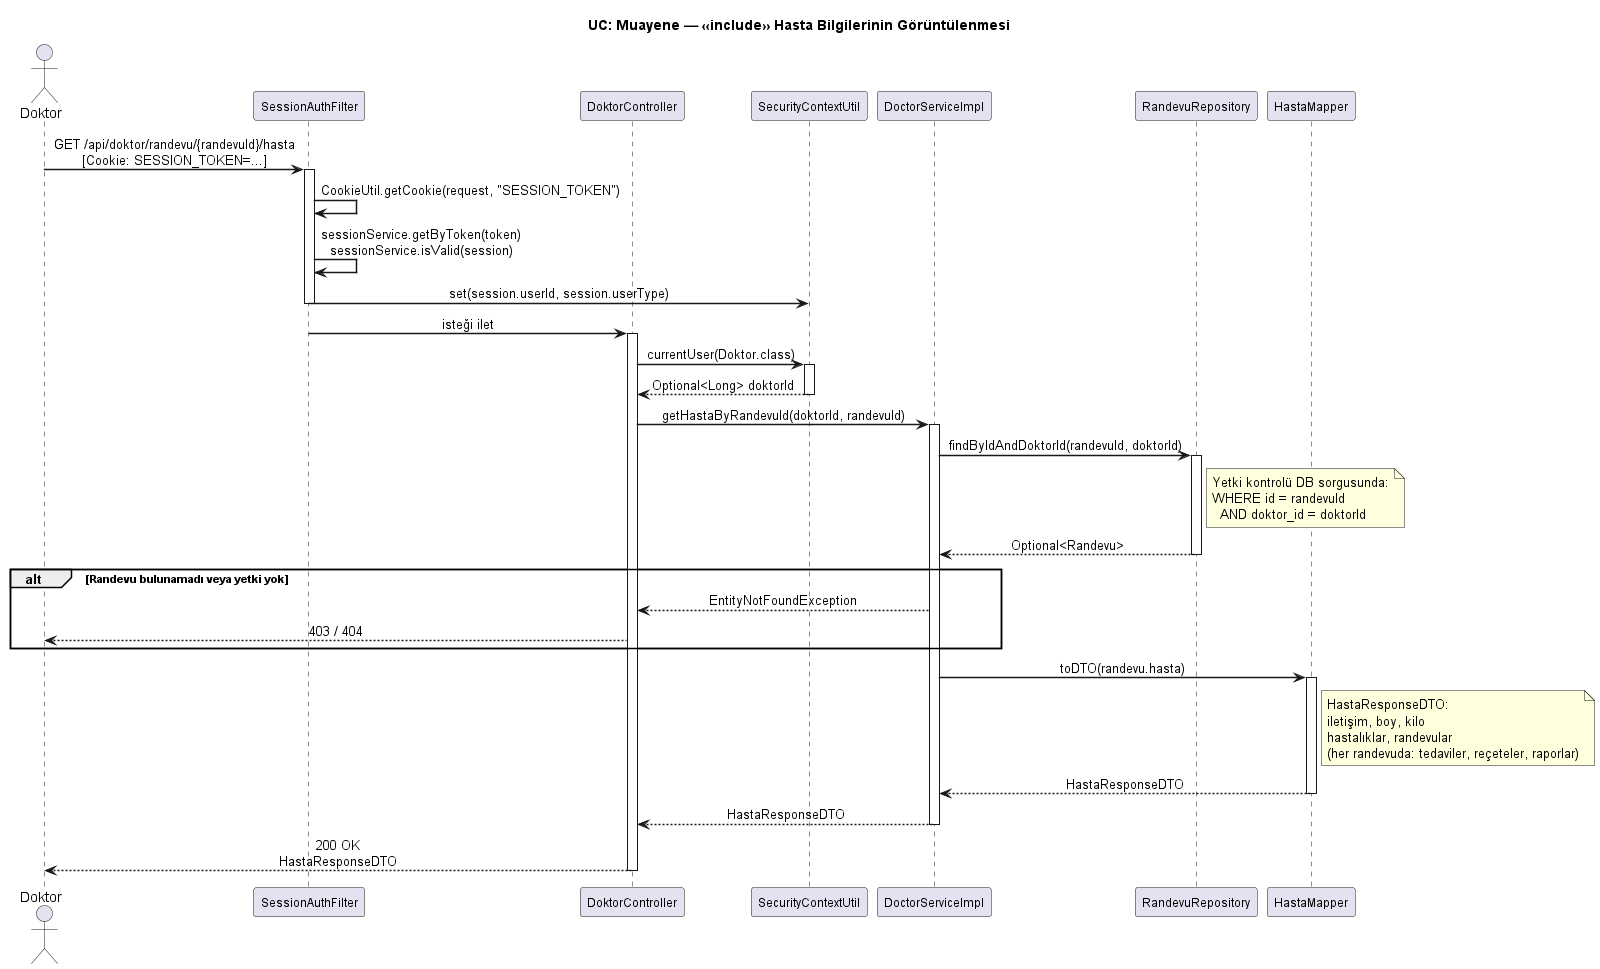

The diagram above was rendered by PlantUML. Its source (embedded in the PNG):
@startuml 03 - Muayene Hasta Bilgileri Goruntuleme Sequence

skinparam sequenceArrowThickness 1.5
skinparam participantFontSize 12
skinparam sequenceMessageAlign center
skinparam responseMessageBelowArrow true

title UC: Muayene — «include» Hasta Bilgilerinin Görüntülenmesi

actor "Doktor" as DOC
participant "SessionAuthFilter" as FILT
participant "DoktorController" as CTRL
participant "SecurityContextUtil" as SEC
participant "DoctorServiceImpl" as SVC
participant "RandevuRepository" as RREP
participant "HastaMapper" as HMAP

DOC -> FILT : GET /api/doktor/randevu/{randevuId}/hasta\n[Cookie: SESSION_TOKEN=...]

activate FILT
FILT -> FILT : CookieUtil.getCookie(request, "SESSION_TOKEN")
FILT -> FILT : sessionService.getByToken(token)\nsessionService.isValid(session)
FILT -> SEC : set(session.userId, session.userType)
deactivate FILT

FILT -> CTRL : isteği ilet
activate CTRL

CTRL -> SEC : currentUser(Doktor.class)
activate SEC
SEC --> CTRL : Optional<Long> doktorId
deactivate SEC

CTRL -> SVC : getHastaByRandevuId(doktorId, randevuId)
activate SVC

SVC -> RREP : findByIdAndDoktorId(randevuId, doktorId)
activate RREP
note right of RREP
  Yetki kontrolü DB sorgusunda:
  WHERE id = randevuId
    AND doktor_id = doktorId
end note
RREP --> SVC : Optional<Randevu>
deactivate RREP

alt Randevu bulunamadı veya yetki yok
  SVC --> CTRL : EntityNotFoundException
  CTRL --> DOC : 403 / 404
end

SVC -> HMAP : toDTO(randevu.hasta)
activate HMAP
note right of HMAP
  HastaResponseDTO:
  iletişim, boy, kilo
  hastalıklar, randevular
  (her randevuda: tedaviler, reçeteler, raporlar)
end note
HMAP --> SVC : HastaResponseDTO
deactivate HMAP

SVC --> CTRL : HastaResponseDTO
deactivate SVC

CTRL --> DOC : 200 OK\nHastaResponseDTO
deactivate CTRL

@enduml